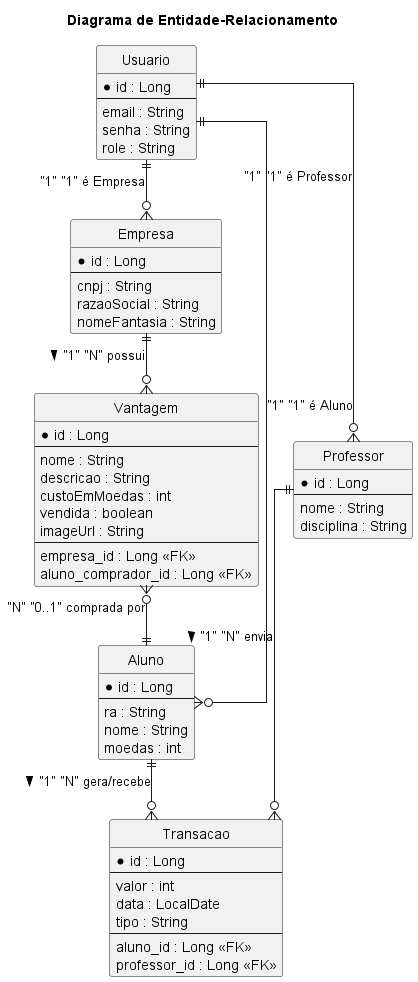

The diagram above was rendered by PlantUML. Its source (embedded in the PNG):
@startuml Diagrama Entidade Relacionamento
skinparam linetype ortho
skinparam handwritten false
hide circle
hide empty members

title Diagrama de Entidade-Relacionamento

entity Usuario {
  * id : Long
  --
  email : String
  senha : String
  role : String
}

entity Aluno {
  * id : Long
  --
  ra : String
  nome : String
  moedas : int
}

entity Professor {
  * id : Long
  --
  nome : String
  disciplina : String
}

entity Empresa {
  * id : Long
  --
  cnpj : String
  razaoSocial : String
  nomeFantasia : String
}

entity Vantagem {
  * id : Long
  --
  nome : String
  descricao : String
  custoEmMoedas : int
  vendida : boolean
  imageUrl : String
  --
  empresa_id : Long <<FK>>
  aluno_comprador_id : Long <<FK>>
}

entity Transacao {
  * id : Long
  --
  valor : int
  data : LocalDate
  tipo : String
  --
  aluno_id : Long <<FK>>
  professor_id : Long <<FK>>
}

' Relacionamentos de Herança/Especialização (representado como 1-1 se houver uma tabela para cada subtipo)
Usuario ||--o{ Aluno : "1" "1" é Aluno
Usuario ||--o{ Professor : "1" "1" é Professor
Usuario ||--o{ Empresa : "1" "1" é Empresa

' Relacionamentos de Associação
Empresa ||--o{ Vantagem : "1" "N" possui >
Vantagem }o--|| Aluno : "N" "0..1" comprada por

Aluno ||--o{ Transacao : "1" "N" gera/recebe >
Professor ||--o{ Transacao : "1" "N" envia >

@enduml